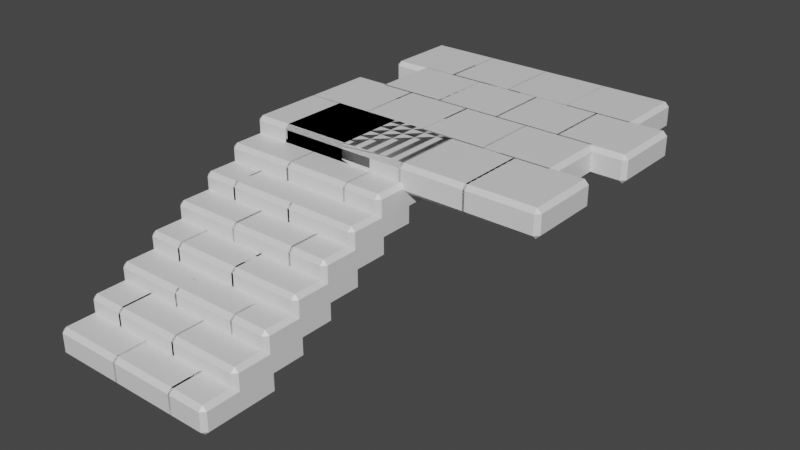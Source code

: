 # Source: flagstones.blend  (saved by Blender 2.90.8; exported with 4.5.12 LTS)
import bpy
from mathutils import Matrix  # noqa: F401  (used for matrix-valued properties, if any)

bpy.ops.wm.read_factory_settings(use_empty=True)
scene = bpy.context.scene
scene.name = 'Scene'

# ---- collections
col_collection = bpy.data.collections.new('Collection'); scene.collection.children.link(col_collection)

# ---- materials (node trees are filled in below, after node groups)
mat_material = bpy.data.materials.new('Material')
mat_material.alpha_threshold = 0.0
mat_material.use_transparent_shadow = False
mat_material.line_color = (0.0, 0.0, 0.0, 1.0)

# ---- material node trees
mat_material.use_nodes = True; mat_material.node_tree.nodes.clear()
_N = mat_material.node_tree.nodes; _L = mat_material.node_tree.links
n0 = _N.new('ShaderNodeOutputMaterial'); n0.name = 'Material Output'; n0.location = (300, 300)
n1 = _N.new('ShaderNodeBsdfPrincipled'); n1.name = 'Principled BSDF'; n1.location = (10, 300)
n1.distribution = 'GGX'
n1.subsurface_method = 'BURLEY'
n1.inputs[2].default_value = 0.4
n1.inputs[3].default_value = 1.45
n1.inputs[27].default_value = (0.0, 0.0, 0.0, 1.0)
n1.inputs[28].default_value = 1.0
_L.new(n1.outputs[0], n0.inputs[0])
n0.is_active_output = True

# ---- world
world_world = bpy.data.worlds.new('World'); scene.world = world_world
world_world.use_nodes = True; world_world.node_tree.nodes.clear()
_N = world_world.node_tree.nodes; _L = world_world.node_tree.links
n0 = _N.new('ShaderNodeOutputWorld'); n0.name = 'World Output'; n0.location = (300, 300)
n1 = _N.new('ShaderNodeBackground'); n1.name = 'Background'; n1.location = (10, 300)
n1.inputs[0].default_value = (0.05088, 0.05088, 0.05088, 1.0)
_L.new(n1.outputs[0], n0.inputs[0])
n0.is_active_output = True
world_world.color = (0.05088, 0.05088, 0.05088)
world_world.use_sun_shadow = False
world_world.sun_shadow_jitter_overblur = 0.0

# ---- meshes
me_cube = bpy.data.meshes.new('Cube')
me_cube.from_pydata([(1.0, 1.0, 0.0), (1.0, 1.0, -0.5), (1.0, -1.0, 0.0), (1.0, -1.0, -0.5), (-1.0, 1.0, 0.0), (-1.0, 1.0, -0.5), (-1.0, -1.0, 0.0), (-1.0, -1.0, -0.5)], [], [(0, 4, 6, 2), (3, 2, 6, 7), (7, 6, 4, 5), (5, 1, 3, 7), (1, 0, 2, 3), (5, 4, 0, 1)])
_uv = me_cube.uv_layers.new(name='UVMap')
_uv.uv.foreach_set('vector', [0.5, 0.0, 0.5, 0.5, 7.451e-08, 0.5, 0.0, 7.451e-08, 0.75, 0.0, 0.875, 0.0, 0.875, 0.5, 0.75, 0.5, 1.0, 0.5, 0.875, 0.5, 0.875, 0.0, 1.0, 0.0, 7.451e-08, 1.0, 0.0, 0.5, 0.5, 0.5, 0.5, 1.0, 0.625, 0.5, 0.5, 0.5, 0.5, 5.96e-08, 0.625, 0.0, 0.75, 0.5, 0.625, 0.5, 0.625, 2.98e-08, 0.75, 0.0])
me_cube.materials.append(mat_material)
me_cube.use_remesh_preserve_volume = False
me_cube.use_remesh_preserve_attributes = False
me_cube.use_mirror_vertex_groups = False
me_cube.update()
me_cube_001 = bpy.data.meshes.new('Cube.001')
me_cube_001.from_pydata([(1.0, 1.0, 0.0), (1.0, 1.0, -0.5), (1.0, -1.0, 0.0), (1.0, -1.0, -0.5), (0.0, 1.0, 0.0), (0.0, 1.0, -0.5), (0.0, -1.0, 0.0), (0.0, -1.0, -0.5)], [], [(0, 4, 6, 2), (3, 2, 6, 7), (7, 6, 4, 5), (5, 1, 3, 7), (1, 0, 2, 3), (5, 4, 0, 1)])
_uv = me_cube_001.uv_layers.new(name='UVMap')
_uv.uv.foreach_set('vector', [0.0, 3.974e-08, 0.3333, 0.0, 0.3333, 0.6667, 3.974e-08, 0.6667, 0.1667, 0.6667, 0.3333, 0.6667, 0.3333, 1.0, 0.1667, 1.0, 1.0, 0.6667, 0.8333, 0.6667, 0.8333, 0.0, 1.0, 0.0, 0.6667, 0.6667, 0.3333, 0.6667, 0.3333, 3.974e-08, 0.6667, 0.0, 0.8333, 0.6667, 0.6667, 0.6667, 0.6667, 7.947e-08, 0.8333, 0.0, 0.1667, 1.0, 6.49e-08, 1.0, 0.0, 0.6667, 0.1667, 0.6667])
me_cube_001.materials.append(mat_material)
me_cube_001.use_remesh_preserve_volume = False
me_cube_001.use_remesh_preserve_attributes = False
me_cube_001.use_mirror_vertex_groups = False
me_cube_001.update()
me_cube_002 = bpy.data.meshes.new('Cube.002')
me_cube_002.from_pydata([(1.0, 1.0, 0.0), (1.0, 1.0, -0.5), (1.0, -1.0, 0.0), (1.0, -1.0, -0.5), (-1.0, 1.0, 0.0), (-1.0, 1.0, -0.5), (-1.0, -1.0, 0.0), (-1.0, -1.0, -0.5)], [], [(0, 4, 6, 2), (3, 2, 6, 7), (7, 6, 4, 5), (5, 1, 3, 7), (1, 0, 2, 3), (5, 4, 0, 1)])
_uv = me_cube_002.uv_layers.new(name='UVMap')
_uv.uv.foreach_set('vector', [0.5, 0.0, 0.5, 0.5, 7.451e-08, 0.5, 0.0, 7.451e-08, 0.75, 0.0, 0.875, 0.0, 0.875, 0.5, 0.75, 0.5, 1.0, 0.5, 0.875, 0.5, 0.875, 0.0, 1.0, 0.0, 7.451e-08, 1.0, 0.0, 0.5, 0.5, 0.5, 0.5, 1.0, 0.625, 0.5, 0.5, 0.5, 0.5, 5.96e-08, 0.625, 0.0, 0.75, 0.5, 0.625, 0.5, 0.625, 2.98e-08, 0.75, 0.0])
me_cube_002.materials.append(mat_material)
me_cube_002.use_remesh_preserve_volume = False
me_cube_002.use_remesh_preserve_attributes = False
me_cube_002.use_mirror_vertex_groups = False
me_cube_002.update()
me_cube_003 = bpy.data.meshes.new('Cube.003')
me_cube_003.from_pydata([(1.0, 1.0, 0.0), (1.0, 1.0, -0.5), (1.0, -1.0, 0.0), (1.0, -1.0, -0.5), (-1.0, 1.0, 0.0), (-1.0, 1.0, -0.5), (-1.0, -1.0, 0.0), (-1.0, -1.0, -0.5)], [], [(0, 4, 6, 2), (3, 2, 6, 7), (7, 6, 4, 5), (5, 1, 3, 7), (1, 0, 2, 3), (5, 4, 0, 1)])
_uv = me_cube_003.uv_layers.new(name='UVMap')
_uv.uv.foreach_set('vector', [0.5, 0.0, 0.5, 0.5, 7.451e-08, 0.5, 0.0, 7.451e-08, 0.75, 0.0, 0.875, 0.0, 0.875, 0.5, 0.75, 0.5, 1.0, 0.5, 0.875, 0.5, 0.875, 0.0, 1.0, 0.0, 7.451e-08, 1.0, 0.0, 0.5, 0.5, 0.5, 0.5, 1.0, 0.625, 0.5, 0.5, 0.5, 0.5, 5.96e-08, 0.625, 0.0, 0.75, 0.5, 0.625, 0.5, 0.625, 2.98e-08, 0.75, 0.0])
me_cube_003.materials.append(mat_material)
me_cube_003.use_remesh_preserve_volume = False
me_cube_003.use_remesh_preserve_attributes = False
me_cube_003.use_mirror_vertex_groups = False
me_cube_003.update()

# ---- objects
ob_flagstone = bpy.data.objects.new('flagstone', me_cube)
ob_flagstone_half = bpy.data.objects.new('flagstone_half', me_cube_001)
ob_stairoffset = bpy.data.objects.new('stairoffset', None)
ob_flagstone_stair = bpy.data.objects.new('flagstone_stair', me_cube_002)
ob_flagstone_floor = bpy.data.objects.new('flagstone_floor', me_cube_003)
ob_flooroffset = bpy.data.objects.new('flooroffset', None)

# ---- transforms, parenting, visibility, modifiers, constraints
ob_flagstone.location = (0.0, 0.0, 0.0)
ob_flagstone.lock_rotations_4d = False
ob_flagstone.empty_display_type = 'ARROWS'
ob_flagstone.lineart.crease_threshold = 0.0
_m = ob_flagstone.modifiers.new('Bevel', 'BEVEL')
_m.width = 0.03
_m.width_pct = 0.03
_m.limit_method = 'NONE'
ob_flagstone_half.location = (0.0, 0.0, 0.0)
ob_flagstone_half.lock_rotations_4d = False
ob_flagstone_half.empty_display_type = 'ARROWS'
ob_flagstone_half.lineart.crease_threshold = 0.0
_m = ob_flagstone_half.modifiers.new('Bevel', 'BEVEL')
_m.width = 0.03
_m.width_pct = 0.03
_m.limit_method = 'NONE'
ob_stairoffset.location = (1.0, 0.0, -0.5)
ob_stairoffset.rotation_euler = (0.0, 0.0, 3.142)
ob_stairoffset.lineart.crease_threshold = 0.0
ob_flagstone_stair.location = (0.0, 0.0, 0.0)
ob_flagstone_stair.lock_rotations_4d = False
ob_flagstone_stair.empty_display_type = 'ARROWS'
ob_flagstone_stair.lineart.crease_threshold = 0.0
_m = ob_flagstone_stair.modifiers.new('Bevel', 'BEVEL')
_m.width = 0.03
_m.width_pct = 0.03
_m.limit_method = 'NONE'
_m = ob_flagstone_stair.modifiers.new('Array', 'ARRAY')
_m.constant_offset_displace = (0.0, 0.0, 0.0)
_m.start_cap = ob_flagstone_half
_m.offset_u = 0.3
_m.offset_v = 0.7
_m = ob_flagstone_stair.modifiers.new('Array.001', 'ARRAY')
_m.use_constant_offset = True
_m.constant_offset_displace = (0.0, -1.0, 0.0)
_m.use_relative_offset = False
_m.use_object_offset = True
_m.offset_object = ob_stairoffset
_m.offset_u = 0.7
_m.offset_v = 0.3
_m = ob_flagstone_stair.modifiers.new('Array.002', 'ARRAY')
_m.count = 4
_m.use_constant_offset = True
_m.constant_offset_displace = (0.0, -2.0, -1.0)
_m.use_relative_offset = False
_m.offset_u = 0.35
_m.offset_v = 0.15
_m = ob_flagstone_stair.modifiers.new('Displace', 'DISPLACE')
_m.mid_level = 0.4
_m.strength = 0.3
ob_flagstone_floor.location = (0.0, 0.0, 0.0)
ob_flagstone_floor.lock_rotations_4d = False
ob_flagstone_floor.empty_display_type = 'ARROWS'
ob_flagstone_floor.lineart.crease_threshold = 0.0
_m = ob_flagstone_floor.modifiers.new('Bevel', 'BEVEL')
_m.width = 0.03
_m.width_pct = 0.03
_m.limit_method = 'NONE'
_m = ob_flagstone_floor.modifiers.new('Array', 'ARRAY')
_m.count = 4
_m.constant_offset_displace = (0.0, 0.0, 0.0)
_m.offset_u = 0.3
_m.offset_v = 0.7
_m = ob_flagstone_floor.modifiers.new('Array.001', 'ARRAY')
_m.use_constant_offset = True
_m.constant_offset_displace = (0.0, 2.0, 0.0)
_m.use_relative_offset = False
_m.use_object_offset = True
_m.offset_object = ob_flooroffset
_m.offset_u = 0.7
_m.offset_v = 0.3
_m = ob_flagstone_floor.modifiers.new('Array.002', 'ARRAY')
_m.use_constant_offset = True
_m.constant_offset_displace = (0.0, 4.0, 0.0)
_m.use_relative_offset = False
_m.offset_u = 0.35
_m.offset_v = 0.15
_m = ob_flagstone_floor.modifiers.new('Displace', 'DISPLACE')
_m.mid_level = 0.4
_m.strength = 0.3
ob_flooroffset.location = (5.0, 0.0, 0.0)
ob_flooroffset.rotation_euler = (0.0, 0.0, 3.142)
ob_flooroffset.lineart.crease_threshold = 0.0

# ---- collection membership
col_collection.objects.link(ob_flagstone)
col_collection.objects.link(ob_flagstone_half)
col_collection.objects.link(ob_stairoffset)
col_collection.objects.link(ob_flagstone_stair)
col_collection.objects.link(ob_flagstone_floor)
col_collection.objects.link(ob_flooroffset)

# ---- scene / render settings (as saved in the file)
scene.frame_start = 1; scene.frame_end = 250; scene.frame_set(1)
scene.render.engine = 'BLENDER_EEVEE_NEXT'
scene.cycles.use_denoising = False
scene.cycles.samples = 128
scene.cycles.sampling_pattern = 'TABULATED_SOBOL'
scene.cycles.use_adaptive_sampling = False
scene.cycles.use_light_tree = False
scene.view_settings.view_transform = 'Filmic'
bpy.context.view_layer.update()

# ---- added for rendering (the .blend has no active camera and no usable light): camera, sun
cam_auto = bpy.data.cameras.new('AutoCamera')
cam_auto.lens = 50.0
cam_auto.sensor_width = 36.0
cam_auto.clip_end = 1000.0
ob_auto_camera = bpy.data.objects.new('AutoCamera', cam_auto)
scene.collection.objects.link(ob_auto_camera)
ob_auto_camera.location = (19.2949, -20.6936, 11.4673)
ob_auto_camera.rotation_euler = (1.09748, -7.21219e-08, 0.694738)
scene.camera = ob_auto_camera
light_auto_sun = bpy.data.lights.new('AutoSun', 'SUN')
light_auto_sun.energy = 3.0
light_auto_sun.angle = 0.0523599
ob_auto_sun = bpy.data.objects.new('AutoSun', light_auto_sun)
scene.collection.objects.link(ob_auto_sun)
ob_auto_sun.rotation_euler = (0.872665, 0.174533, 0.523599)
bpy.context.view_layer.update()

